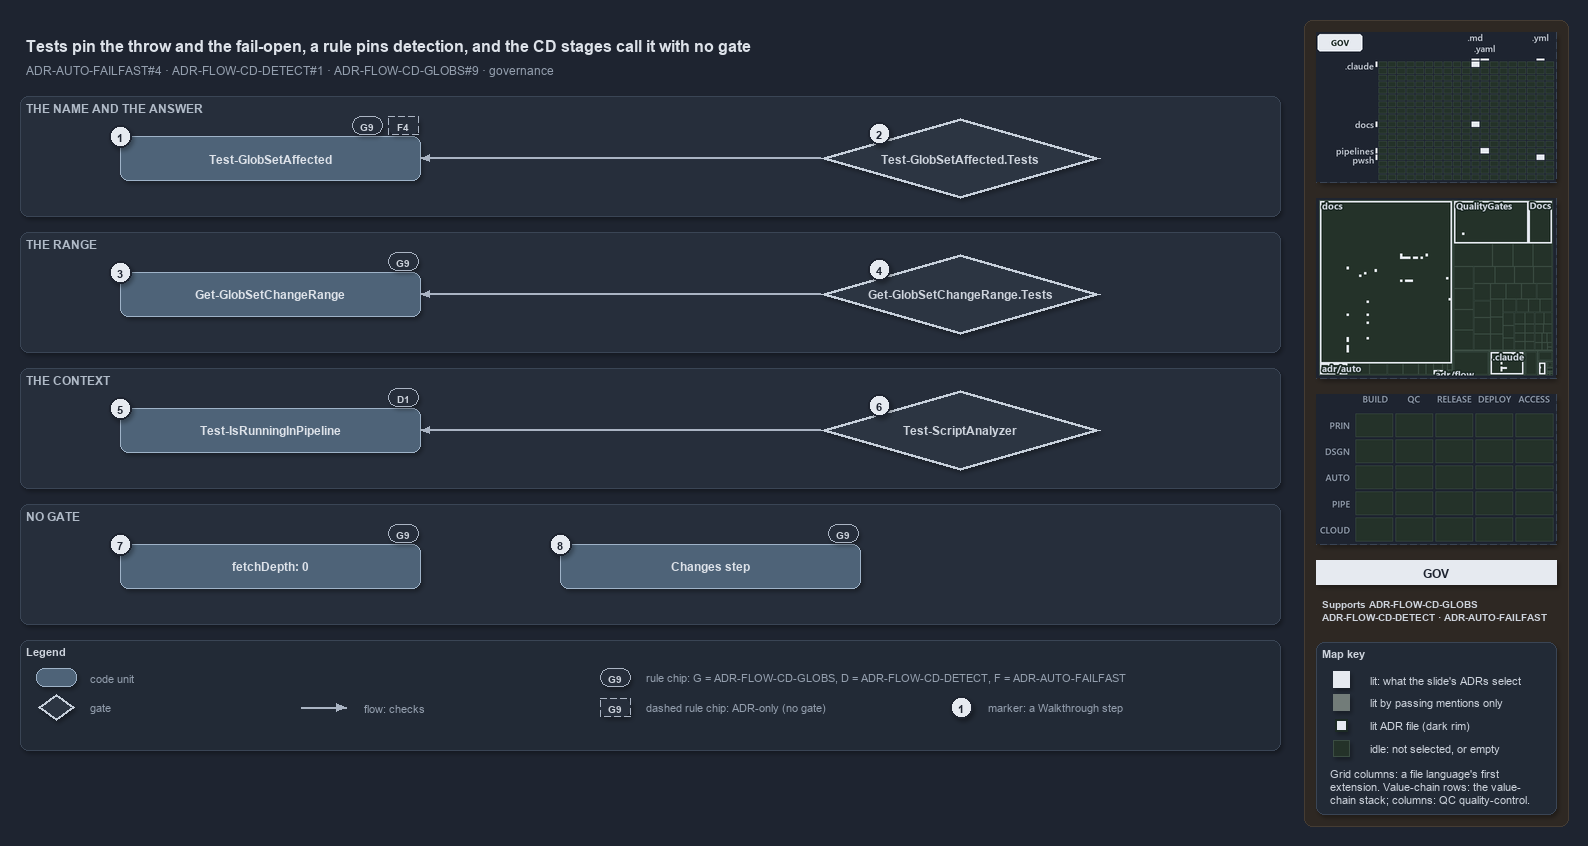

The diagram above was exported from draw.io. Its source (the exported page's mxGraphModel, read from the mxfile embedded in the PNG):
<mxGraphModel dx="1024" dy="768" grid="0" gridSize="10" guides="1" tooltips="1" connect="1" arrows="1" fold="1" page="1" pageScale="1" pageWidth="1572" pageHeight="760" background="#1E2430" math="0" shadow="1">
  <root>
    <mxCell id="0" />
    <mxCell id="1" parent="0" />
    <mxCell id="sidebar-bg" value="" style="rounded=1;arcSize=2;html=1;fillColor=#2E2823;strokeColor=#453C33;shadow=0;" vertex="1" parent="1">
      <mxGeometry x="1304" y="4" width="264" height="806" as="geometry" />
    </mxCell>
    <mxCell id="title" value="Tests pin the throw and the fail-open, a rule pins detection, and the CD stages call it with no gate" style="text;html=1;align=left;verticalAlign=middle;fontSize=16;fontStyle=1;fontColor=#DDE2E9;" vertex="1" parent="1">
      <mxGeometry x="20" y="14" width="1260" height="30" as="geometry" />
    </mxCell>
    <mxCell id="subtitle" value="ADR-AUTO-FAILFAST#4 &amp;#183; ADR-FLOW-CD-DETECT#1 &amp;#183; ADR-FLOW-CD-GLOBS#9 &amp;#183; governance" style="text;html=1;align=left;verticalAlign=middle;fontSize=12;fontColor=#949FAE;" vertex="1" parent="1">
      <mxGeometry x="20" y="44" width="1240" height="20" as="geometry" />
    </mxCell>
    <mxCell id="band-answer" value="THE NAME AND THE ANSWER" style="rounded=1;html=1;arcSize=3;fillColor=#262E3B;strokeColor=#3A4555;verticalAlign=top;align=left;spacingLeft=8;fontStyle=1;fontSize=12;fontColor=#B0BAC7;" vertex="1" parent="1">
      <mxGeometry x="20" y="80" width="1260" height="120" as="geometry" />
    </mxCell>
    <mxCell id="band-range" value="THE RANGE" style="rounded=1;html=1;arcSize=3;fillColor=#262E3B;strokeColor=#3A4555;verticalAlign=top;align=left;spacingLeft=8;fontStyle=1;fontSize=12;fontColor=#B0BAC7;" vertex="1" parent="1">
      <mxGeometry x="20" y="216" width="1260" height="120" as="geometry" />
    </mxCell>
    <mxCell id="band-context" value="THE CONTEXT" style="rounded=1;html=1;arcSize=3;fillColor=#262E3B;strokeColor=#3A4555;verticalAlign=top;align=left;spacingLeft=8;fontStyle=1;fontSize=12;fontColor=#B0BAC7;" vertex="1" parent="1">
      <mxGeometry x="20" y="352" width="1260" height="120" as="geometry" />
    </mxCell>
    <mxCell id="band-nogate" value="NO GATE" style="rounded=1;html=1;arcSize=3;fillColor=#262E3B;strokeColor=#3A4555;verticalAlign=top;align=left;spacingLeft=8;fontStyle=1;fontSize=12;fontColor=#B0BAC7;" vertex="1" parent="1">
      <mxGeometry x="20" y="488" width="1260" height="120" as="geometry" />
    </mxCell>
    <mxCell id="g-affected" value="&lt;b&gt;Test-GlobSetAffected&lt;/b&gt;" style="rounded=1;whiteSpace=wrap;html=1;arcSize=20;fillColor=#4E6378;strokeColor=#9FB3C8;fontColor=#DDE2E9;fontSize=12;" vertex="1" parent="1">
      <mxGeometry x="120" y="120" width="300" height="44" as="geometry" />
    </mxCell>
    <mxCell id="g-range" value="&lt;b&gt;Get-GlobSetChangeRange&lt;/b&gt;" style="rounded=1;whiteSpace=wrap;html=1;arcSize=20;fillColor=#4E6378;strokeColor=#9FB3C8;fontColor=#DDE2E9;fontSize=12;" vertex="1" parent="1">
      <mxGeometry x="120" y="256" width="300" height="44" as="geometry" />
    </mxCell>
    <mxCell id="g-detect" value="&lt;b&gt;Test-IsRunningInPipeline&lt;/b&gt;" style="rounded=1;whiteSpace=wrap;html=1;arcSize=20;fillColor=#4E6378;strokeColor=#9FB3C8;fontColor=#DDE2E9;fontSize=12;" vertex="1" parent="1">
      <mxGeometry x="120" y="392" width="300" height="44" as="geometry" />
    </mxCell>
    <mxCell id="g-gate-affected" value="&lt;b&gt;Test-GlobSetAffected.Tests&lt;/b&gt;" style="rhombus;whiteSpace=wrap;html=1;fillColor=#2C3542;strokeColor=#C7D0DB;strokeWidth=3;fontColor=#CDD3DC;fontSize=12;" vertex="1" parent="1">
      <mxGeometry x="820" y="102" width="280" height="80" as="geometry" />
    </mxCell>
    <mxCell id="g-gate-range" value="&lt;b&gt;Get-GlobSetChangeRange.Tests&lt;/b&gt;" style="rhombus;whiteSpace=wrap;html=1;fillColor=#2C3542;strokeColor=#C7D0DB;strokeWidth=3;fontColor=#CDD3DC;fontSize=12;" vertex="1" parent="1">
      <mxGeometry x="820" y="238" width="280" height="80" as="geometry" />
    </mxCell>
    <mxCell id="g-gate-detect" value="&lt;b&gt;Test-ScriptAnalyzer&lt;/b&gt;" style="rhombus;whiteSpace=wrap;html=1;fillColor=#2C3542;strokeColor=#C7D0DB;strokeWidth=3;fontColor=#CDD3DC;fontSize=12;" vertex="1" parent="1">
      <mxGeometry x="820" y="374" width="280" height="80" as="geometry" />
    </mxCell>
    <mxCell id="g-fetch-depth" value="&lt;b&gt;fetchDepth: 0&lt;/b&gt;" style="rounded=1;whiteSpace=wrap;html=1;arcSize=20;fillColor=#4E6378;strokeColor=#9FB3C8;fontColor=#DDE2E9;fontSize=12;" vertex="1" parent="1">
      <mxGeometry x="120" y="528" width="300" height="44" as="geometry" />
    </mxCell>
    <mxCell id="g-stage-first" value="&lt;b&gt;Changes step&lt;/b&gt;" style="rounded=1;whiteSpace=wrap;html=1;arcSize=20;fillColor=#4E6378;strokeColor=#9FB3C8;fontColor=#DDE2E9;fontSize=12;" vertex="1" parent="1">
      <mxGeometry x="560" y="528" width="300" height="44" as="geometry" />
    </mxCell>
    <mxCell id="edge-gate-affected" value="" style="edgeStyle=orthogonalEdgeStyle;rounded=1;html=1;fontSize=10;fontColor=#CDD3DC;endArrow=block;strokeColor=#AAB4C3;shadow=0;" edge="1" parent="1" source="g-gate-affected" target="g-affected">
      <mxGeometry relative="1" as="geometry" />
    </mxCell>
    <mxCell id="edge-gate-range" value="" style="edgeStyle=orthogonalEdgeStyle;rounded=1;html=1;fontSize=10;fontColor=#CDD3DC;endArrow=block;strokeColor=#AAB4C3;shadow=0;" edge="1" parent="1" source="g-gate-range" target="g-range">
      <mxGeometry relative="1" as="geometry" />
    </mxCell>
    <mxCell id="edge-gate-detect" value="" style="edgeStyle=orthogonalEdgeStyle;rounded=1;html=1;fontSize=10;fontColor=#CDD3DC;endArrow=block;strokeColor=#AAB4C3;shadow=0;" edge="1" parent="1" source="g-gate-detect" target="g-detect">
      <mxGeometry relative="1" as="geometry" />
    </mxCell>
    <mxCell id="chip-affected-g9" value="G9" style="rounded=1;arcSize=50;whiteSpace=wrap;html=1;fillColor=#262E3B;strokeColor=#AAB4C3;fontColor=#CDD3DC;fontStyle=1;fontSize=10.5;" vertex="1" parent="1">
      <mxGeometry x="352" y="100" width="30" height="18" as="geometry" />
    </mxCell>
    <mxCell id="chip-affected-f4" value="F4" style="rounded=1;arcSize=50;whiteSpace=wrap;html=1;fillColor=#262E3B;strokeColor=#AAB4C3;dashed=1;fontColor=#CDD3DC;fontStyle=1;fontSize=10.5;" vertex="1" parent="1">
      <mxGeometry x="388" y="100" width="30" height="18" as="geometry" />
    </mxCell>
    <mxCell id="chip-range-g9" value="G9" style="rounded=1;arcSize=50;whiteSpace=wrap;html=1;fillColor=#262E3B;strokeColor=#AAB4C3;fontColor=#CDD3DC;fontStyle=1;fontSize=10.5;" vertex="1" parent="1">
      <mxGeometry x="388" y="236" width="30" height="18" as="geometry" />
    </mxCell>
    <mxCell id="chip-detect-d1" value="D1" style="rounded=1;arcSize=50;whiteSpace=wrap;html=1;fillColor=#262E3B;strokeColor=#AAB4C3;fontColor=#CDD3DC;fontStyle=1;fontSize=10.5;" vertex="1" parent="1">
      <mxGeometry x="388" y="372" width="30" height="18" as="geometry" />
    </mxCell>
    <mxCell id="chip-fetch-g9" value="G9" style="rounded=1;arcSize=50;whiteSpace=wrap;html=1;fillColor=#262E3B;strokeColor=#AAB4C3;fontColor=#CDD3DC;fontStyle=1;fontSize=10.5;" vertex="1" parent="1">
      <mxGeometry x="388" y="508" width="30" height="18" as="geometry" />
    </mxCell>
    <mxCell id="chip-stage-g9" value="G9" style="rounded=1;arcSize=50;whiteSpace=wrap;html=1;fillColor=#262E3B;strokeColor=#AAB4C3;fontColor=#CDD3DC;fontStyle=1;fontSize=10.5;" vertex="1" parent="1">
      <mxGeometry x="828" y="508" width="30" height="18" as="geometry" />
    </mxCell>
    <mxCell id="mark-1" value="1" style="ellipse;html=1;fillColor=#E6EAF0;strokeColor=#1E2430;strokeWidth=2;fontColor=#1E2430;fontStyle=1;fontSize=11;" vertex="1" parent="1">
      <mxGeometry x="109" y="109" width="22" height="22" as="geometry" />
    </mxCell>
    <mxCell id="mark-2" value="2" style="ellipse;html=1;fillColor=#E6EAF0;strokeColor=#1E2430;strokeWidth=2;fontColor=#1E2430;fontStyle=1;fontSize=11;" vertex="1" parent="1">
      <mxGeometry x="868" y="106" width="22" height="22" as="geometry" />
    </mxCell>
    <mxCell id="mark-3" value="3" style="ellipse;html=1;fillColor=#E6EAF0;strokeColor=#1E2430;strokeWidth=2;fontColor=#1E2430;fontStyle=1;fontSize=11;" vertex="1" parent="1">
      <mxGeometry x="109" y="245" width="22" height="22" as="geometry" />
    </mxCell>
    <mxCell id="mark-4" value="4" style="ellipse;html=1;fillColor=#E6EAF0;strokeColor=#1E2430;strokeWidth=2;fontColor=#1E2430;fontStyle=1;fontSize=11;" vertex="1" parent="1">
      <mxGeometry x="868" y="242" width="22" height="22" as="geometry" />
    </mxCell>
    <mxCell id="mark-5" value="5" style="ellipse;html=1;fillColor=#E6EAF0;strokeColor=#1E2430;strokeWidth=2;fontColor=#1E2430;fontStyle=1;fontSize=11;" vertex="1" parent="1">
      <mxGeometry x="109" y="381" width="22" height="22" as="geometry" />
    </mxCell>
    <mxCell id="mark-6" value="6" style="ellipse;html=1;fillColor=#E6EAF0;strokeColor=#1E2430;strokeWidth=2;fontColor=#1E2430;fontStyle=1;fontSize=11;" vertex="1" parent="1">
      <mxGeometry x="868" y="378" width="22" height="22" as="geometry" />
    </mxCell>
    <mxCell id="mark-7" value="7" style="ellipse;html=1;fillColor=#E6EAF0;strokeColor=#1E2430;strokeWidth=2;fontColor=#1E2430;fontStyle=1;fontSize=11;" vertex="1" parent="1">
      <mxGeometry x="109" y="517" width="22" height="22" as="geometry" />
    </mxCell>
    <mxCell id="mark-8" value="8" style="ellipse;html=1;fillColor=#E6EAF0;strokeColor=#1E2430;strokeWidth=2;fontColor=#1E2430;fontStyle=1;fontSize=11;" vertex="1" parent="1">
      <mxGeometry x="549" y="517" width="22" height="22" as="geometry" />
    </mxCell>
    <mxCell id="legend" value="&lt;b&gt;Legend&lt;/b&gt;" style="rounded=1;whiteSpace=wrap;html=1;arcSize=6;fillColor=#222A36;strokeColor=#3A4555;align=left;verticalAlign=top;spacing=8;fontSize=11;fontColor=#CDD3DC;" vertex="1" parent="1">
      <mxGeometry x="20" y="624" width="1260" height="110" as="geometry" />
    </mxCell>
    <mxCell id="lg-code" value="" style="rounded=1;html=1;arcSize=20;fillColor=#4E6378;strokeColor=#9FB3C8;" vertex="1" parent="1">
      <mxGeometry x="36" y="652" width="40" height="18" as="geometry" />
    </mxCell>
    <mxCell id="lg-code-t" value="code unit" style="text;html=1;align=left;verticalAlign=middle;fontSize=11;fontColor=#949FAE;" vertex="1" parent="1">
      <mxGeometry x="84" y="651" width="160" height="20" as="geometry" />
    </mxCell>
    <mxCell id="lg-gate" value="" style="rhombus;html=1;fillColor=#2C3542;strokeColor=#C7D0DB;strokeWidth=2;fontColor=#CDD3DC;" vertex="1" parent="1">
      <mxGeometry x="38" y="678" width="36" height="26" as="geometry" />
    </mxCell>
    <mxCell id="lg-gate-t" value="gate" style="text;html=1;align=left;verticalAlign=middle;fontSize=11;fontColor=#949FAE;" vertex="1" parent="1">
      <mxGeometry x="84" y="681" width="160" height="20" as="geometry" />
    </mxCell>
    <mxCell id="lg-flow-a" value="" style="text;html=1;strokeColor=none;fillColor=none;" vertex="1" parent="1">
      <mxGeometry x="300" y="691" width="1" height="1" as="geometry" />
    </mxCell>
    <mxCell id="lg-flow-b" value="" style="text;html=1;strokeColor=none;fillColor=none;" vertex="1" parent="1">
      <mxGeometry x="346" y="691" width="1" height="1" as="geometry" />
    </mxCell>
    <mxCell id="lg-flow" value="" style="edgeStyle=orthogonalEdgeStyle;rounded=1;html=1;endArrow=block;strokeColor=#AAB4C3;shadow=0;fontColor=#CDD3DC;" edge="1" parent="1" source="lg-flow-a" target="lg-flow-b">
      <mxGeometry relative="1" as="geometry" />
    </mxCell>
    <mxCell id="lg-flow-t" value="flow: checks" style="text;html=1;align=left;verticalAlign=middle;fontSize=11;fontColor=#949FAE;" vertex="1" parent="1">
      <mxGeometry x="358" y="681" width="160" height="20" as="geometry" />
    </mxCell>
    <mxCell id="lg-rule" value="G9" style="rounded=1;arcSize=50;whiteSpace=wrap;html=1;fillColor=#262E3B;strokeColor=#AAB4C3;fontColor=#CDD3DC;fontStyle=1;fontSize=10.5;" vertex="1" parent="1">
      <mxGeometry x="600" y="652" width="30" height="18" as="geometry" />
    </mxCell>
    <mxCell id="lg-rule-t" value="rule chip: G = ADR-FLOW-CD-GLOBS, D = ADR-FLOW-CD-DETECT, F = ADR-AUTO-FAILFAST" style="text;html=1;align=left;verticalAlign=middle;fontSize=11;fontColor=#949FAE;" vertex="1" parent="1">
      <mxGeometry x="640" y="651" width="520" height="20" as="geometry" />
    </mxCell>
    <mxCell id="lg-rule-dashed" value="G9" style="rounded=1;arcSize=50;whiteSpace=wrap;html=1;fillColor=#262E3B;strokeColor=#AAB4C3;dashed=1;fontColor=#CDD3DC;fontStyle=1;fontSize=10.5;" vertex="1" parent="1">
      <mxGeometry x="600" y="682" width="30" height="18" as="geometry" />
    </mxCell>
    <mxCell id="lg-rule-dashed-t" value="dashed rule chip: ADR-only (no gate)" style="text;html=1;align=left;verticalAlign=middle;fontSize=11;fontColor=#949FAE;" vertex="1" parent="1">
      <mxGeometry x="640" y="681" width="260" height="20" as="geometry" />
    </mxCell>
    <mxCell id="lg-mark" value="1" style="ellipse;html=1;fillColor=#E6EAF0;strokeColor=#1E2430;strokeWidth=2;fontColor=#1E2430;fontStyle=1;fontSize=11;" vertex="1" parent="1">
      <mxGeometry x="950" y="680" width="22" height="22" as="geometry" />
    </mxCell>
    <mxCell id="lg-mark-t" value="marker: a Walkthrough step" style="text;html=1;align=left;verticalAlign=middle;fontSize=11;fontColor=#949FAE;" vertex="1" parent="1">
      <mxGeometry x="982" y="681" width="200" height="20" as="geometry" />
    </mxCell>
    <mxCell id="minimap-grid" value="" style="shape=image;imageAspect=0;rounded=1;arcSize=4;whiteSpace=wrap;html=1;fillColor=#262E3B;strokeColor=#3A4555;dashed=1;fontColor=#949FAE;fontSize=11;image=data:image/png,(base64 omitted: 10200 chars);" vertex="1" parent="1">
      <mxGeometry x="1316" y="16" width="240" height="150" as="geometry" />
    </mxCell>
    <mxCell id="minimap-tree" value="" style="shape=image;imageAspect=0;rounded=1;arcSize=4;whiteSpace=wrap;html=1;fillColor=#262E3B;strokeColor=#3A4555;dashed=1;fontColor=#949FAE;fontSize=11;image=data:image/png,(base64 omitted: 15296 chars);" vertex="1" parent="1">
      <mxGeometry x="1316" y="182" width="240" height="180" as="geometry" />
    </mxCell>
    <mxCell id="minimap-chain" value="" style="shape=image;imageAspect=0;rounded=1;arcSize=4;whiteSpace=wrap;html=1;fillColor=#262E3B;strokeColor=#3A4555;dashed=1;fontColor=#949FAE;fontSize=11;image=data:image/png,(base64 omitted: 11912 chars);" vertex="1" parent="1">
      <mxGeometry x="1316" y="378" width="240" height="150" as="geometry" />
    </mxCell>
    <mxCell id="lens-badge" value="GOV" style="rounded=0;whiteSpace=wrap;html=1;align=center;verticalAlign=middle;fontSize=12;fontStyle=1;fontColor=#1E2430;fillColor=#E6EAF0;strokeColor=none;" vertex="1" parent="1">
      <mxGeometry x="1316" y="544" width="240" height="24" as="geometry" />
    </mxCell>
    <mxCell id="supports" value="&lt;b&gt;Supports&lt;/b&gt; ADR-FLOW-CD-GLOBS&lt;br&gt;ADR-FLOW-CD-DETECT &amp;#183; ADR-AUTO-FAILFAST" style="text;html=1;whiteSpace=wrap;align=left;verticalAlign=top;fontSize=10.5;fontColor=#CDD3DC;" vertex="1" parent="1">
      <mxGeometry x="1316" y="576" width="240" height="38" as="geometry" />
    </mxCell>
    <mxCell id="mapkey" value="&lt;b&gt;Map key&lt;/b&gt;" style="rounded=1;arcSize=6;whiteSpace=wrap;html=1;align=left;verticalAlign=top;fontSize=11;fontColor=#CDD3DC;fillColor=#222A36;strokeColor=#3A4555;spacingLeft=8;spacingTop=2;" vertex="1" parent="1">
      <mxGeometry x="1316" y="626" width="240" height="172" as="geometry" />
    </mxCell>
    <mxCell id="mapkey-lit" value="" style="rounded=0;html=1;fillColor=#E6EAF0;strokeColor=#E6EAF0;" vertex="1" parent="1">
      <mxGeometry x="1333.0" y="655.0" width="16" height="16" as="geometry" />
    </mxCell>
    <mxCell id="mapkey-lit-text" value="lit: what the slide's ADRs select" style="text;html=1;align=left;verticalAlign=middle;fontSize=11;fontColor=#CDD3DC;" vertex="1" parent="1">
      <mxGeometry x="1364" y="653" width="184" height="20" as="geometry" />
    </mxCell>
    <mxCell id="mapkey-touched" value="" style="rounded=0;html=1;fillColor=#727C79;strokeColor=#727C79;" vertex="1" parent="1">
      <mxGeometry x="1333.0" y="678.0" width="16" height="16" as="geometry" />
    </mxCell>
    <mxCell id="mapkey-touched-text" value="lit by passing mentions only" style="text;html=1;align=left;verticalAlign=middle;fontSize=11;fontColor=#CDD3DC;" vertex="1" parent="1">
      <mxGeometry x="1364" y="676" width="184" height="20" as="geometry" />
    </mxCell>
    <mxCell id="mapkey-adr" value="" style="rounded=0;html=1;fillColor=#E6EAF0;strokeColor=#1C2A24;strokeWidth=2;" vertex="1" parent="1">
      <mxGeometry x="1335.0" y="703.0" width="12" height="12" as="geometry" />
    </mxCell>
    <mxCell id="mapkey-adr-text" value="lit ADR file (dark rim)" style="text;html=1;align=left;verticalAlign=middle;fontSize=11;fontColor=#CDD3DC;" vertex="1" parent="1">
      <mxGeometry x="1364" y="699" width="184" height="20" as="geometry" />
    </mxCell>
    <mxCell id="mapkey-idle" value="" style="rounded=0;html=1;fillColor=#243229;strokeColor=#3B4D43;" vertex="1" parent="1">
      <mxGeometry x="1333.0" y="724.0" width="16" height="16" as="geometry" />
    </mxCell>
    <mxCell id="mapkey-idle-text" value="idle: not selected, or empty" style="text;html=1;align=left;verticalAlign=middle;fontSize=11;fontColor=#CDD3DC;" vertex="1" parent="1">
      <mxGeometry x="1364" y="722" width="184" height="20" as="geometry" />
    </mxCell>
    <mxCell id="mapkey-codes" value="Grid columns: a file language's first&lt;br&gt;extension. Value-chain rows: the value-&lt;br&gt;chain stack; columns: QC quality-control." style="text;html=1;align=left;verticalAlign=top;whiteSpace=wrap;fontSize=11;fontColor=#CDD3DC;" vertex="1" parent="1">
      <mxGeometry x="1324" y="746" width="224" height="46" as="geometry" />
    </mxCell>
  </root>
</mxGraphModel>